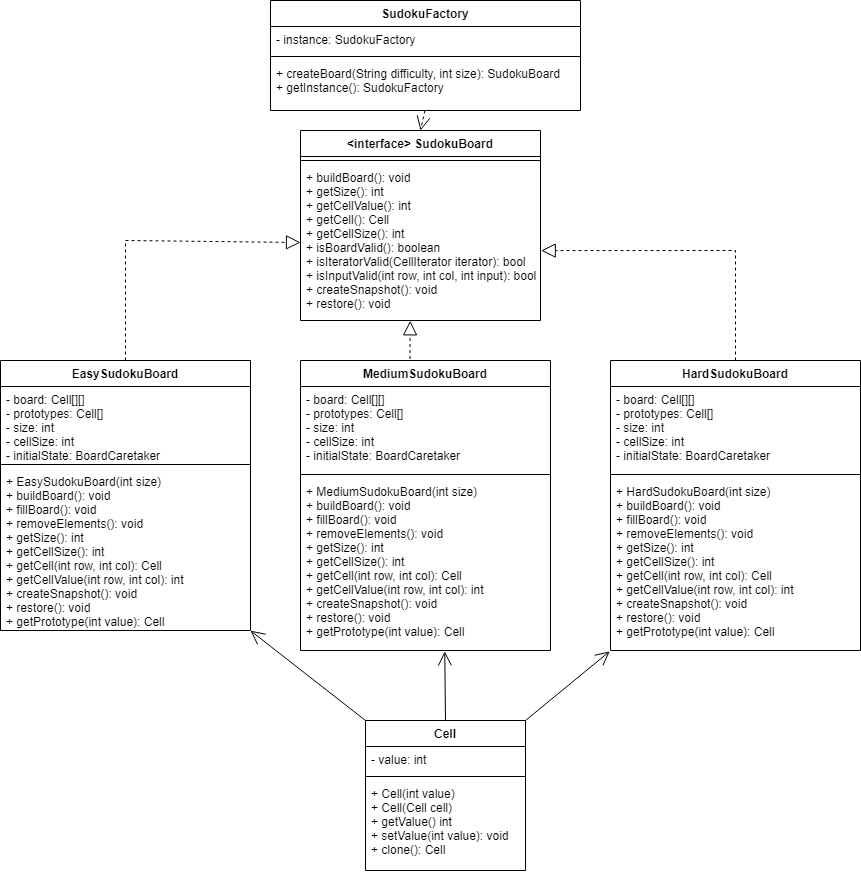

The diagram above was exported from draw.io. Its source (the exported page's mxGraphModel, read from the mxfile embedded in the PNG):
<mxGraphModel dx="3434" dy="1271" grid="1" gridSize="10" guides="1" tooltips="1" connect="1" arrows="1" fold="1" page="1" pageScale="1" pageWidth="827" pageHeight="1169" math="0" shadow="0">
  <root>
    <mxCell id="WIyWlLk6GJQsqaUBKTNV-0" />
    <mxCell id="WIyWlLk6GJQsqaUBKTNV-1" parent="WIyWlLk6GJQsqaUBKTNV-0" />
    <mxCell id="kjx8va7ESWKOJ2C1zXMB-65" value="EasySudokuBoard" style="swimlane;fontStyle=1;align=center;verticalAlign=top;childLayout=stackLayout;horizontal=1;startSize=26;horizontalStack=0;resizeParent=1;resizeParentMax=0;resizeLast=0;collapsible=1;marginBottom=0;" vertex="1" parent="WIyWlLk6GJQsqaUBKTNV-1">
      <mxGeometry x="-530" y="560" width="250" height="270" as="geometry" />
    </mxCell>
    <mxCell id="kjx8va7ESWKOJ2C1zXMB-66" value="- board: Cell[][]&#10;- prototypes: Cell[]&#10;- size: int&#10;- cellSize: int&#10;- initialState: BoardCaretaker" style="text;strokeColor=none;fillColor=none;align=left;verticalAlign=top;spacingLeft=4;spacingRight=4;overflow=hidden;rotatable=0;points=[[0,0.5],[1,0.5]];portConstraint=eastwest;" vertex="1" parent="kjx8va7ESWKOJ2C1zXMB-65">
      <mxGeometry y="26" width="250" height="74" as="geometry" />
    </mxCell>
    <mxCell id="kjx8va7ESWKOJ2C1zXMB-67" value="" style="line;strokeWidth=1;fillColor=none;align=left;verticalAlign=middle;spacingTop=-1;spacingLeft=3;spacingRight=3;rotatable=0;labelPosition=right;points=[];portConstraint=eastwest;strokeColor=inherit;" vertex="1" parent="kjx8va7ESWKOJ2C1zXMB-65">
      <mxGeometry y="100" width="250" height="8" as="geometry" />
    </mxCell>
    <mxCell id="kjx8va7ESWKOJ2C1zXMB-68" value="+ EasySudokuBoard(int size)&#10;+ buildBoard(): void&#10;+ fillBoard(): void&#10;+ removeElements(): void&#10;+ getSize(): int&#10;+ getCellSize(): int&#10;+ getCell(int row, int col): Cell&#10;+ getCellValue(int row, int col): int&#10;+ createSnapshot(): void&#10;+ restore(): void&#10;+ getPrototype(int value): Cell&#10;" style="text;strokeColor=none;fillColor=none;align=left;verticalAlign=top;spacingLeft=4;spacingRight=4;overflow=hidden;rotatable=0;points=[[0,0.5],[1,0.5]];portConstraint=eastwest;" vertex="1" parent="kjx8va7ESWKOJ2C1zXMB-65">
      <mxGeometry y="108" width="250" height="162" as="geometry" />
    </mxCell>
    <mxCell id="kjx8va7ESWKOJ2C1zXMB-69" value="MediumSudokuBoard" style="swimlane;fontStyle=1;align=center;verticalAlign=top;childLayout=stackLayout;horizontal=1;startSize=26;horizontalStack=0;resizeParent=1;resizeParentMax=0;resizeLast=0;collapsible=1;marginBottom=0;" vertex="1" parent="WIyWlLk6GJQsqaUBKTNV-1">
      <mxGeometry x="-230" y="560" width="250" height="290" as="geometry" />
    </mxCell>
    <mxCell id="kjx8va7ESWKOJ2C1zXMB-70" value="- board: Cell[][]&#10;- prototypes: Cell[]&#10;- size: int&#10;- cellSize: int&#10;- initialState: BoardCaretaker" style="text;strokeColor=none;fillColor=none;align=left;verticalAlign=top;spacingLeft=4;spacingRight=4;overflow=hidden;rotatable=0;points=[[0,0.5],[1,0.5]];portConstraint=eastwest;" vertex="1" parent="kjx8va7ESWKOJ2C1zXMB-69">
      <mxGeometry y="26" width="250" height="84" as="geometry" />
    </mxCell>
    <mxCell id="kjx8va7ESWKOJ2C1zXMB-71" value="" style="line;strokeWidth=1;fillColor=none;align=left;verticalAlign=middle;spacingTop=-1;spacingLeft=3;spacingRight=3;rotatable=0;labelPosition=right;points=[];portConstraint=eastwest;strokeColor=inherit;" vertex="1" parent="kjx8va7ESWKOJ2C1zXMB-69">
      <mxGeometry y="110" width="250" height="8" as="geometry" />
    </mxCell>
    <mxCell id="kjx8va7ESWKOJ2C1zXMB-72" value="+ MediumSudokuBoard(int size)&#10;+ buildBoard(): void&#10;+ fillBoard(): void&#10;+ removeElements(): void&#10;+ getSize(): int&#10;+ getCellSize(): int&#10;+ getCell(int row, int col): Cell&#10;+ getCellValue(int row, int col): int&#10;+ createSnapshot(): void&#10;+ restore(): void&#10;+ getPrototype(int value): Cell&#10;" style="text;strokeColor=none;fillColor=none;align=left;verticalAlign=top;spacingLeft=4;spacingRight=4;overflow=hidden;rotatable=0;points=[[0,0.5],[1,0.5]];portConstraint=eastwest;" vertex="1" parent="kjx8va7ESWKOJ2C1zXMB-69">
      <mxGeometry y="118" width="250" height="172" as="geometry" />
    </mxCell>
    <mxCell id="kjx8va7ESWKOJ2C1zXMB-73" value="HardSudokuBoard" style="swimlane;fontStyle=1;align=center;verticalAlign=top;childLayout=stackLayout;horizontal=1;startSize=26;horizontalStack=0;resizeParent=1;resizeParentMax=0;resizeLast=0;collapsible=1;marginBottom=0;" vertex="1" parent="WIyWlLk6GJQsqaUBKTNV-1">
      <mxGeometry x="80" y="560" width="250" height="290" as="geometry" />
    </mxCell>
    <mxCell id="kjx8va7ESWKOJ2C1zXMB-74" value="- board: Cell[][]&#10;- prototypes: Cell[]&#10;- size: int&#10;- cellSize: int&#10;- initialState: BoardCaretaker" style="text;strokeColor=none;fillColor=none;align=left;verticalAlign=top;spacingLeft=4;spacingRight=4;overflow=hidden;rotatable=0;points=[[0,0.5],[1,0.5]];portConstraint=eastwest;" vertex="1" parent="kjx8va7ESWKOJ2C1zXMB-73">
      <mxGeometry y="26" width="250" height="84" as="geometry" />
    </mxCell>
    <mxCell id="kjx8va7ESWKOJ2C1zXMB-75" value="" style="line;strokeWidth=1;fillColor=none;align=left;verticalAlign=middle;spacingTop=-1;spacingLeft=3;spacingRight=3;rotatable=0;labelPosition=right;points=[];portConstraint=eastwest;strokeColor=inherit;" vertex="1" parent="kjx8va7ESWKOJ2C1zXMB-73">
      <mxGeometry y="110" width="250" height="8" as="geometry" />
    </mxCell>
    <mxCell id="kjx8va7ESWKOJ2C1zXMB-76" value="+ HardSudokuBoard(int size)&#10;+ buildBoard(): void&#10;+ fillBoard(): void&#10;+ removeElements(): void&#10;+ getSize(): int&#10;+ getCellSize(): int&#10;+ getCell(int row, int col): Cell&#10;+ getCellValue(int row, int col): int&#10;+ createSnapshot(): void&#10;+ restore(): void&#10;+ getPrototype(int value): Cell&#10;" style="text;strokeColor=none;fillColor=none;align=left;verticalAlign=top;spacingLeft=4;spacingRight=4;overflow=hidden;rotatable=0;points=[[0,0.5],[1,0.5]];portConstraint=eastwest;" vertex="1" parent="kjx8va7ESWKOJ2C1zXMB-73">
      <mxGeometry y="118" width="250" height="172" as="geometry" />
    </mxCell>
    <mxCell id="kjx8va7ESWKOJ2C1zXMB-77" value="&lt;interface&gt; SudokuBoard" style="swimlane;fontStyle=1;align=center;verticalAlign=top;childLayout=stackLayout;horizontal=1;startSize=26;horizontalStack=0;resizeParent=1;resizeParentMax=0;resizeLast=0;collapsible=1;marginBottom=0;" vertex="1" parent="WIyWlLk6GJQsqaUBKTNV-1">
      <mxGeometry x="-230" y="330" width="240" height="190" as="geometry" />
    </mxCell>
    <mxCell id="kjx8va7ESWKOJ2C1zXMB-78" value="" style="line;strokeWidth=1;fillColor=none;align=left;verticalAlign=middle;spacingTop=-1;spacingLeft=3;spacingRight=3;rotatable=0;labelPosition=right;points=[];portConstraint=eastwest;strokeColor=inherit;" vertex="1" parent="kjx8va7ESWKOJ2C1zXMB-77">
      <mxGeometry y="26" width="240" height="8" as="geometry" />
    </mxCell>
    <mxCell id="kjx8va7ESWKOJ2C1zXMB-79" value="+ buildBoard(): void&#10;+ getSize(): int&#10;+ getCellValue(): int&#10;+ getCell(): Cell&#10;+ getCellSize(): int&#10;+ isBoardValid(): boolean&#10;+ isIteratorValid(CellIterator iterator): bool&#10;+ isInputValid(int row, int col, int input): bool&#10;+ createSnapshot(): void&#10;+ restore(): void " style="text;strokeColor=none;fillColor=none;align=left;verticalAlign=top;spacingLeft=4;spacingRight=4;overflow=hidden;rotatable=0;points=[[0,0.5],[1,0.5]];portConstraint=eastwest;" vertex="1" parent="kjx8va7ESWKOJ2C1zXMB-77">
      <mxGeometry y="34" width="240" height="156" as="geometry" />
    </mxCell>
    <mxCell id="kjx8va7ESWKOJ2C1zXMB-80" value="Cell" style="swimlane;fontStyle=1;align=center;verticalAlign=top;childLayout=stackLayout;horizontal=1;startSize=26;horizontalStack=0;resizeParent=1;resizeParentMax=0;resizeLast=0;collapsible=1;marginBottom=0;" vertex="1" parent="WIyWlLk6GJQsqaUBKTNV-1">
      <mxGeometry x="-165" y="920" width="160" height="150" as="geometry" />
    </mxCell>
    <mxCell id="kjx8va7ESWKOJ2C1zXMB-81" value="- value: int" style="text;strokeColor=none;fillColor=none;align=left;verticalAlign=top;spacingLeft=4;spacingRight=4;overflow=hidden;rotatable=0;points=[[0,0.5],[1,0.5]];portConstraint=eastwest;" vertex="1" parent="kjx8va7ESWKOJ2C1zXMB-80">
      <mxGeometry y="26" width="160" height="26" as="geometry" />
    </mxCell>
    <mxCell id="kjx8va7ESWKOJ2C1zXMB-82" value="" style="line;strokeWidth=1;fillColor=none;align=left;verticalAlign=middle;spacingTop=-1;spacingLeft=3;spacingRight=3;rotatable=0;labelPosition=right;points=[];portConstraint=eastwest;strokeColor=inherit;" vertex="1" parent="kjx8va7ESWKOJ2C1zXMB-80">
      <mxGeometry y="52" width="160" height="8" as="geometry" />
    </mxCell>
    <mxCell id="kjx8va7ESWKOJ2C1zXMB-83" value="+ Cell(int value)&#10;+ Cell(Cell cell)&#10;+ getValue() int&#10;+ setValue(int value): void&#10;+ clone(): Cell" style="text;strokeColor=none;fillColor=none;align=left;verticalAlign=top;spacingLeft=4;spacingRight=4;overflow=hidden;rotatable=0;points=[[0,0.5],[1,0.5]];portConstraint=eastwest;" vertex="1" parent="kjx8va7ESWKOJ2C1zXMB-80">
      <mxGeometry y="60" width="160" height="90" as="geometry" />
    </mxCell>
    <mxCell id="kjx8va7ESWKOJ2C1zXMB-84" value="" style="endArrow=block;dashed=1;endFill=0;endSize=12;html=1;rounded=0;exitX=0.438;exitY=-0.005;exitDx=0;exitDy=0;exitPerimeter=0;entryX=0.457;entryY=1.002;entryDx=0;entryDy=0;entryPerimeter=0;" edge="1" parent="WIyWlLk6GJQsqaUBKTNV-1" source="kjx8va7ESWKOJ2C1zXMB-69" target="kjx8va7ESWKOJ2C1zXMB-79">
      <mxGeometry width="160" relative="1" as="geometry">
        <mxPoint x="-50" y="650" as="sourcePoint" />
        <mxPoint x="-110" y="520" as="targetPoint" />
      </mxGeometry>
    </mxCell>
    <mxCell id="kjx8va7ESWKOJ2C1zXMB-85" value="" style="endArrow=block;dashed=1;endFill=0;endSize=12;html=1;rounded=0;exitX=0.5;exitY=0;exitDx=0;exitDy=0;entryX=1.003;entryY=0.552;entryDx=0;entryDy=0;entryPerimeter=0;" edge="1" parent="WIyWlLk6GJQsqaUBKTNV-1" source="kjx8va7ESWKOJ2C1zXMB-73" target="kjx8va7ESWKOJ2C1zXMB-79">
      <mxGeometry width="160" relative="1" as="geometry">
        <mxPoint x="-95" y="570" as="sourcePoint" />
        <mxPoint x="50" y="480" as="targetPoint" />
        <Array as="points">
          <mxPoint x="205" y="450" />
        </Array>
      </mxGeometry>
    </mxCell>
    <mxCell id="kjx8va7ESWKOJ2C1zXMB-86" value="" style="endArrow=block;dashed=1;endFill=0;endSize=12;html=1;rounded=0;entryX=0;entryY=0.5;entryDx=0;entryDy=0;exitX=0.5;exitY=0;exitDx=0;exitDy=0;" edge="1" parent="WIyWlLk6GJQsqaUBKTNV-1" source="kjx8va7ESWKOJ2C1zXMB-65" target="kjx8va7ESWKOJ2C1zXMB-79">
      <mxGeometry width="160" relative="1" as="geometry">
        <mxPoint x="-430" y="540" as="sourcePoint" />
        <mxPoint x="-86" y="500" as="targetPoint" />
        <Array as="points">
          <mxPoint x="-405" y="440" />
        </Array>
      </mxGeometry>
    </mxCell>
    <mxCell id="kjx8va7ESWKOJ2C1zXMB-87" value="" style="endArrow=open;endSize=12;dashed=1;html=1;rounded=0;exitX=0.498;exitY=1.003;exitDx=0;exitDy=0;exitPerimeter=0;entryX=0.5;entryY=0;entryDx=0;entryDy=0;" edge="1" parent="WIyWlLk6GJQsqaUBKTNV-1" source="kjx8va7ESWKOJ2C1zXMB-94" target="kjx8va7ESWKOJ2C1zXMB-77">
      <mxGeometry width="160" relative="1" as="geometry">
        <mxPoint x="-105.31999999999994" y="270.35199999999986" as="sourcePoint" />
        <mxPoint x="90" y="500" as="targetPoint" />
      </mxGeometry>
    </mxCell>
    <mxCell id="kjx8va7ESWKOJ2C1zXMB-88" value="" style="endArrow=open;endFill=1;endSize=12;html=1;rounded=0;exitX=0;exitY=0;exitDx=0;exitDy=0;entryX=1;entryY=1.001;entryDx=0;entryDy=0;entryPerimeter=0;" edge="1" parent="WIyWlLk6GJQsqaUBKTNV-1" source="kjx8va7ESWKOJ2C1zXMB-80" target="kjx8va7ESWKOJ2C1zXMB-68">
      <mxGeometry width="160" relative="1" as="geometry">
        <mxPoint x="-400" y="920" as="sourcePoint" />
        <mxPoint x="-420" y="880" as="targetPoint" />
      </mxGeometry>
    </mxCell>
    <mxCell id="kjx8va7ESWKOJ2C1zXMB-89" value="" style="endArrow=open;endFill=1;endSize=12;html=1;rounded=0;exitX=0.5;exitY=0;exitDx=0;exitDy=0;entryX=0.577;entryY=1.005;entryDx=0;entryDy=0;entryPerimeter=0;" edge="1" parent="WIyWlLk6GJQsqaUBKTNV-1" source="kjx8va7ESWKOJ2C1zXMB-80" target="kjx8va7ESWKOJ2C1zXMB-72">
      <mxGeometry width="160" relative="1" as="geometry">
        <mxPoint x="-5" y="930" as="sourcePoint" />
        <mxPoint x="-90" y="870" as="targetPoint" />
      </mxGeometry>
    </mxCell>
    <mxCell id="kjx8va7ESWKOJ2C1zXMB-90" value="" style="endArrow=open;endFill=1;endSize=12;html=1;rounded=0;exitX=1;exitY=0;exitDx=0;exitDy=0;entryX=-0.003;entryY=1.005;entryDx=0;entryDy=0;entryPerimeter=0;" edge="1" parent="WIyWlLk6GJQsqaUBKTNV-1" source="kjx8va7ESWKOJ2C1zXMB-80" target="kjx8va7ESWKOJ2C1zXMB-76">
      <mxGeometry width="160" relative="1" as="geometry">
        <mxPoint x="95" y="930" as="sourcePoint" />
        <mxPoint x="-20" y="880" as="targetPoint" />
      </mxGeometry>
    </mxCell>
    <mxCell id="kjx8va7ESWKOJ2C1zXMB-91" value="SudokuFactory" style="swimlane;fontStyle=1;align=center;verticalAlign=top;childLayout=stackLayout;horizontal=1;startSize=26;horizontalStack=0;resizeParent=1;resizeParentMax=0;resizeLast=0;collapsible=1;marginBottom=0;" vertex="1" parent="WIyWlLk6GJQsqaUBKTNV-1">
      <mxGeometry x="-260" y="200" width="310" height="110" as="geometry" />
    </mxCell>
    <mxCell id="kjx8va7ESWKOJ2C1zXMB-92" value="- instance: SudokuFactory" style="text;strokeColor=none;fillColor=none;align=left;verticalAlign=top;spacingLeft=4;spacingRight=4;overflow=hidden;rotatable=0;points=[[0,0.5],[1,0.5]];portConstraint=eastwest;" vertex="1" parent="kjx8va7ESWKOJ2C1zXMB-91">
      <mxGeometry y="26" width="310" height="26" as="geometry" />
    </mxCell>
    <mxCell id="kjx8va7ESWKOJ2C1zXMB-93" value="" style="line;strokeWidth=1;fillColor=none;align=left;verticalAlign=middle;spacingTop=-1;spacingLeft=3;spacingRight=3;rotatable=0;labelPosition=right;points=[];portConstraint=eastwest;strokeColor=inherit;" vertex="1" parent="kjx8va7ESWKOJ2C1zXMB-91">
      <mxGeometry y="52" width="310" height="8" as="geometry" />
    </mxCell>
    <mxCell id="kjx8va7ESWKOJ2C1zXMB-94" value="+ createBoard(String difficulty, int size): SudokuBoard&#10;+ getInstance(): SudokuFactory&#10;" style="text;strokeColor=none;fillColor=none;align=left;verticalAlign=top;spacingLeft=4;spacingRight=4;overflow=hidden;rotatable=0;points=[[0,0.5],[1,0.5]];portConstraint=eastwest;" vertex="1" parent="kjx8va7ESWKOJ2C1zXMB-91">
      <mxGeometry y="60" width="310" height="50" as="geometry" />
    </mxCell>
  </root>
</mxGraphModel>